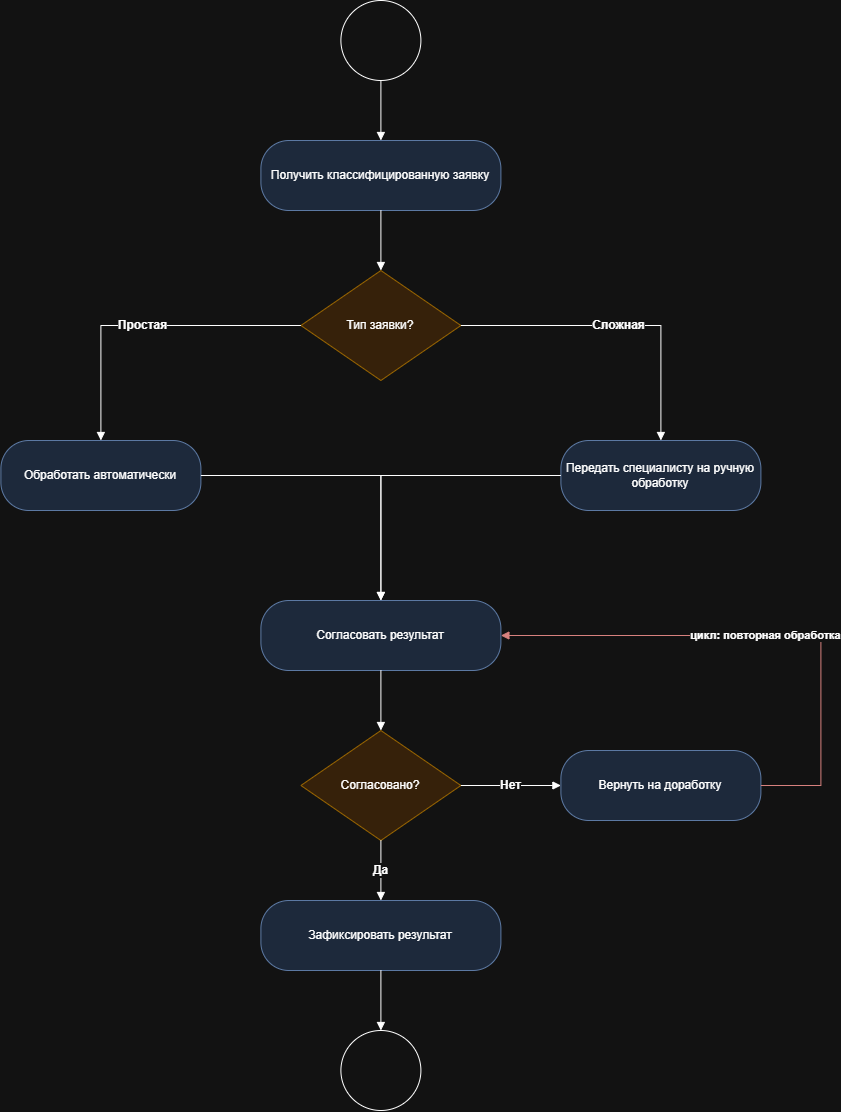

The diagram above was exported from draw.io. Its source (the exported page's mxGraphModel, read from the mxfile embedded in the PNG):
<mxGraphModel dx="1704" dy="1096" grid="1" gridSize="10" guides="1" tooltips="1" connect="1" arrows="1" fold="1" page="1" pageScale="1" pageWidth="827" pageHeight="1169" math="0" shadow="0">
  <root>
    <mxCell id="0" />
    <mxCell id="1" parent="0" />
    <mxCell id="aofkO9wzaKrcyxN1iom6-2" parent="1" style="rounded=1;whiteSpace=wrap;html=1;arcSize=40;fillColor=#dae8fc;strokeColor=#6c8ebf;fontSize=12;align=center;verticalAlign=middle;" value="Получить классифицированную заявку" vertex="1">
      <mxGeometry height="70" width="240" x="620" y="360" as="geometry" />
    </mxCell>
    <mxCell id="aofkO9wzaKrcyxN1iom6-3" parent="1" style="rhombus;whiteSpace=wrap;html=1;fillColor=#ffe6cc;strokeColor=#d79b00;fontSize=12;align=center;verticalAlign=middle;" value="Тип заявки?" vertex="1">
      <mxGeometry height="110" width="160" x="660" y="490" as="geometry" />
    </mxCell>
    <mxCell id="aofkO9wzaKrcyxN1iom6-4" parent="1" style="rounded=1;whiteSpace=wrap;html=1;arcSize=40;fillColor=#dae8fc;strokeColor=#6c8ebf;fontSize=12;align=center;verticalAlign=middle;" value="Обработать автоматически" vertex="1">
      <mxGeometry height="70" width="200" x="360" y="660" as="geometry" />
    </mxCell>
    <mxCell id="aofkO9wzaKrcyxN1iom6-5" parent="1" style="rounded=1;whiteSpace=wrap;html=1;arcSize=40;fillColor=#dae8fc;strokeColor=#6c8ebf;fontSize=12;align=center;verticalAlign=middle;" value="Передать специалисту на ручную обработку" vertex="1">
      <mxGeometry height="70" width="200" x="920" y="660" as="geometry" />
    </mxCell>
    <mxCell id="aofkO9wzaKrcyxN1iom6-6" parent="1" style="rounded=1;whiteSpace=wrap;html=1;arcSize=40;fillColor=#dae8fc;strokeColor=#6c8ebf;fontSize=12;align=center;verticalAlign=middle;" value="Согласовать результат" vertex="1">
      <mxGeometry height="70" width="240" x="620" y="820" as="geometry" />
    </mxCell>
    <mxCell id="aofkO9wzaKrcyxN1iom6-7" parent="1" style="rhombus;whiteSpace=wrap;html=1;fillColor=#ffe6cc;strokeColor=#d79b00;fontSize=12;align=center;verticalAlign=middle;" value="Согласовано?" vertex="1">
      <mxGeometry height="110" width="160" x="660" y="950" as="geometry" />
    </mxCell>
    <mxCell id="aofkO9wzaKrcyxN1iom6-8" parent="1" style="rounded=1;whiteSpace=wrap;html=1;arcSize=40;fillColor=#dae8fc;strokeColor=#6c8ebf;fontSize=12;align=center;verticalAlign=middle;" value="Вернуть на доработку" vertex="1">
      <mxGeometry height="70" width="200" x="920" y="970" as="geometry" />
    </mxCell>
    <mxCell id="aofkO9wzaKrcyxN1iom6-9" parent="1" style="rounded=1;whiteSpace=wrap;html=1;arcSize=40;fillColor=#dae8fc;strokeColor=#6c8ebf;fontSize=12;align=center;verticalAlign=middle;" value="Зафиксировать результат" vertex="1">
      <mxGeometry height="70" width="240" x="620" y="1120" as="geometry" />
    </mxCell>
    <mxCell id="aofkO9wzaKrcyxN1iom6-10" edge="1" parent="1" style="edgeStyle=orthogonalEdgeStyle;rounded=0;html=1;endArrow=block;endFill=1;" target="aofkO9wzaKrcyxN1iom6-2">
      <mxGeometry relative="1" as="geometry">
        <mxPoint x="740" y="300" as="sourcePoint" />
      </mxGeometry>
    </mxCell>
    <mxCell id="aofkO9wzaKrcyxN1iom6-11" edge="1" parent="1" source="aofkO9wzaKrcyxN1iom6-2" style="edgeStyle=orthogonalEdgeStyle;rounded=0;html=1;endArrow=block;endFill=1;" target="aofkO9wzaKrcyxN1iom6-3">
      <mxGeometry relative="1" as="geometry" />
    </mxCell>
    <mxCell id="aofkO9wzaKrcyxN1iom6-12" edge="1" parent="1" source="aofkO9wzaKrcyxN1iom6-3" style="edgeStyle=orthogonalEdgeStyle;rounded=0;html=1;endArrow=block;endFill=1;fontSize=12;fontStyle=1;labelBackgroundColor=#ffffff;" target="aofkO9wzaKrcyxN1iom6-4" value="Простая">
      <mxGeometry relative="1" as="geometry" />
    </mxCell>
    <mxCell id="aofkO9wzaKrcyxN1iom6-13" edge="1" parent="1" source="aofkO9wzaKrcyxN1iom6-3" style="edgeStyle=orthogonalEdgeStyle;rounded=0;html=1;endArrow=block;endFill=1;fontSize=12;fontStyle=1;labelBackgroundColor=#ffffff;" target="aofkO9wzaKrcyxN1iom6-5" value="Сложная">
      <mxGeometry relative="1" as="geometry" />
    </mxCell>
    <mxCell id="aofkO9wzaKrcyxN1iom6-14" edge="1" parent="1" source="aofkO9wzaKrcyxN1iom6-4" style="edgeStyle=orthogonalEdgeStyle;rounded=0;html=1;endArrow=block;endFill=1;" target="aofkO9wzaKrcyxN1iom6-6">
      <mxGeometry relative="1" as="geometry" />
    </mxCell>
    <mxCell id="aofkO9wzaKrcyxN1iom6-15" edge="1" parent="1" source="aofkO9wzaKrcyxN1iom6-5" style="edgeStyle=orthogonalEdgeStyle;rounded=0;html=1;endArrow=block;endFill=1;" target="aofkO9wzaKrcyxN1iom6-6">
      <mxGeometry relative="1" as="geometry" />
    </mxCell>
    <mxCell id="aofkO9wzaKrcyxN1iom6-16" edge="1" parent="1" source="aofkO9wzaKrcyxN1iom6-6" style="edgeStyle=orthogonalEdgeStyle;rounded=0;html=1;endArrow=block;endFill=1;" target="aofkO9wzaKrcyxN1iom6-7">
      <mxGeometry relative="1" as="geometry" />
    </mxCell>
    <mxCell id="aofkO9wzaKrcyxN1iom6-17" edge="1" parent="1" source="aofkO9wzaKrcyxN1iom6-7" style="edgeStyle=orthogonalEdgeStyle;rounded=0;html=1;endArrow=block;endFill=1;fontSize=12;fontStyle=1;labelBackgroundColor=#ffffff;" target="aofkO9wzaKrcyxN1iom6-8" value="Нет">
      <mxGeometry relative="1" as="geometry" />
    </mxCell>
    <mxCell id="aofkO9wzaKrcyxN1iom6-18" edge="1" parent="1" source="aofkO9wzaKrcyxN1iom6-8" style="edgeStyle=orthogonalEdgeStyle;rounded=0;html=1;endArrow=block;endFill=1;fontSize=11;strokeColor=#b85450;fontStyle=1;labelBackgroundColor=#ffffff;" target="aofkO9wzaKrcyxN1iom6-6" value="цикл: повторная обработка">
      <mxGeometry relative="1" as="geometry">
        <Array as="points">
          <mxPoint x="1180" y="1005" />
          <mxPoint x="1180" y="855" />
        </Array>
      </mxGeometry>
    </mxCell>
    <mxCell id="aofkO9wzaKrcyxN1iom6-19" edge="1" parent="1" source="aofkO9wzaKrcyxN1iom6-7" style="edgeStyle=orthogonalEdgeStyle;rounded=0;html=1;endArrow=block;endFill=1;fontSize=12;fontStyle=1;labelBackgroundColor=#ffffff;" target="aofkO9wzaKrcyxN1iom6-9" value="Да">
      <mxGeometry relative="1" as="geometry" />
    </mxCell>
    <mxCell id="aofkO9wzaKrcyxN1iom6-20" edge="1" parent="1" source="aofkO9wzaKrcyxN1iom6-9" style="edgeStyle=orthogonalEdgeStyle;rounded=0;html=1;endArrow=block;endFill=1;">
      <mxGeometry relative="1" as="geometry">
        <mxPoint x="740" y="1250" as="targetPoint" />
      </mxGeometry>
    </mxCell>
    <mxCell id="aofkO9wzaKrcyxN1iom6-21" parent="1" style="ellipse;whiteSpace=wrap;html=1;shapeInside=1;aspect=fixed;" value="" vertex="1">
      <mxGeometry height="80" width="80" x="700" y="220" as="geometry" />
    </mxCell>
    <mxCell id="aofkO9wzaKrcyxN1iom6-22" parent="1" style="ellipse;whiteSpace=wrap;html=1;shapeInside=1;aspect=fixed;" value="" vertex="1">
      <mxGeometry height="80" width="80" x="700" y="1250" as="geometry" />
    </mxCell>
  </root>
</mxGraphModel>